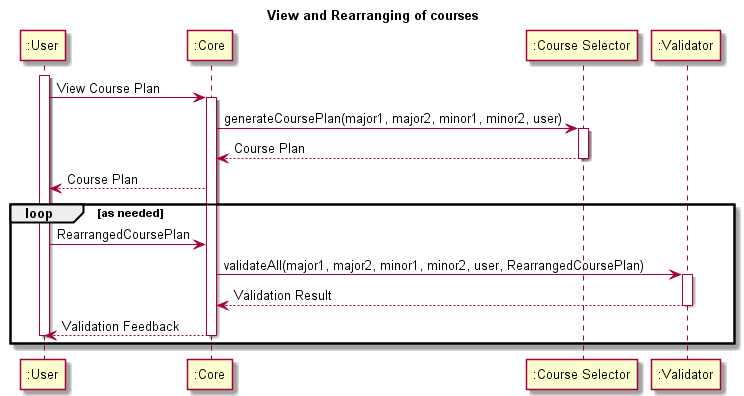

The diagram above was rendered by PlantUML. Its source (embedded in the PNG):
@startuml
title View and Rearranging of courses
participant ":User" as User
participant ":Core" as USCC
participant ":Course Selector" as CS
participant ":Validator" as Validator
activate User

User -> USCC : View Course Plan
activate USCC

USCC -> CS : generateCoursePlan(major1, major2, minor1, minor2, user)
activate CS
CS --> USCC : Course Plan
deactivate CS
USCC --> User : Course Plan
loop as needed	
	User -> USCC : RearrangedCoursePlan
	USCC -> Validator : validateAll(major1, major2, minor1, minor2, user, RearrangedCoursePlan)
	activate Validator
	Validator --> USCC : Validation Result
	deactivate Validator
	USCC --> User : Validation Feedback
	deactivate USCC
end
deactivate User

@enduml